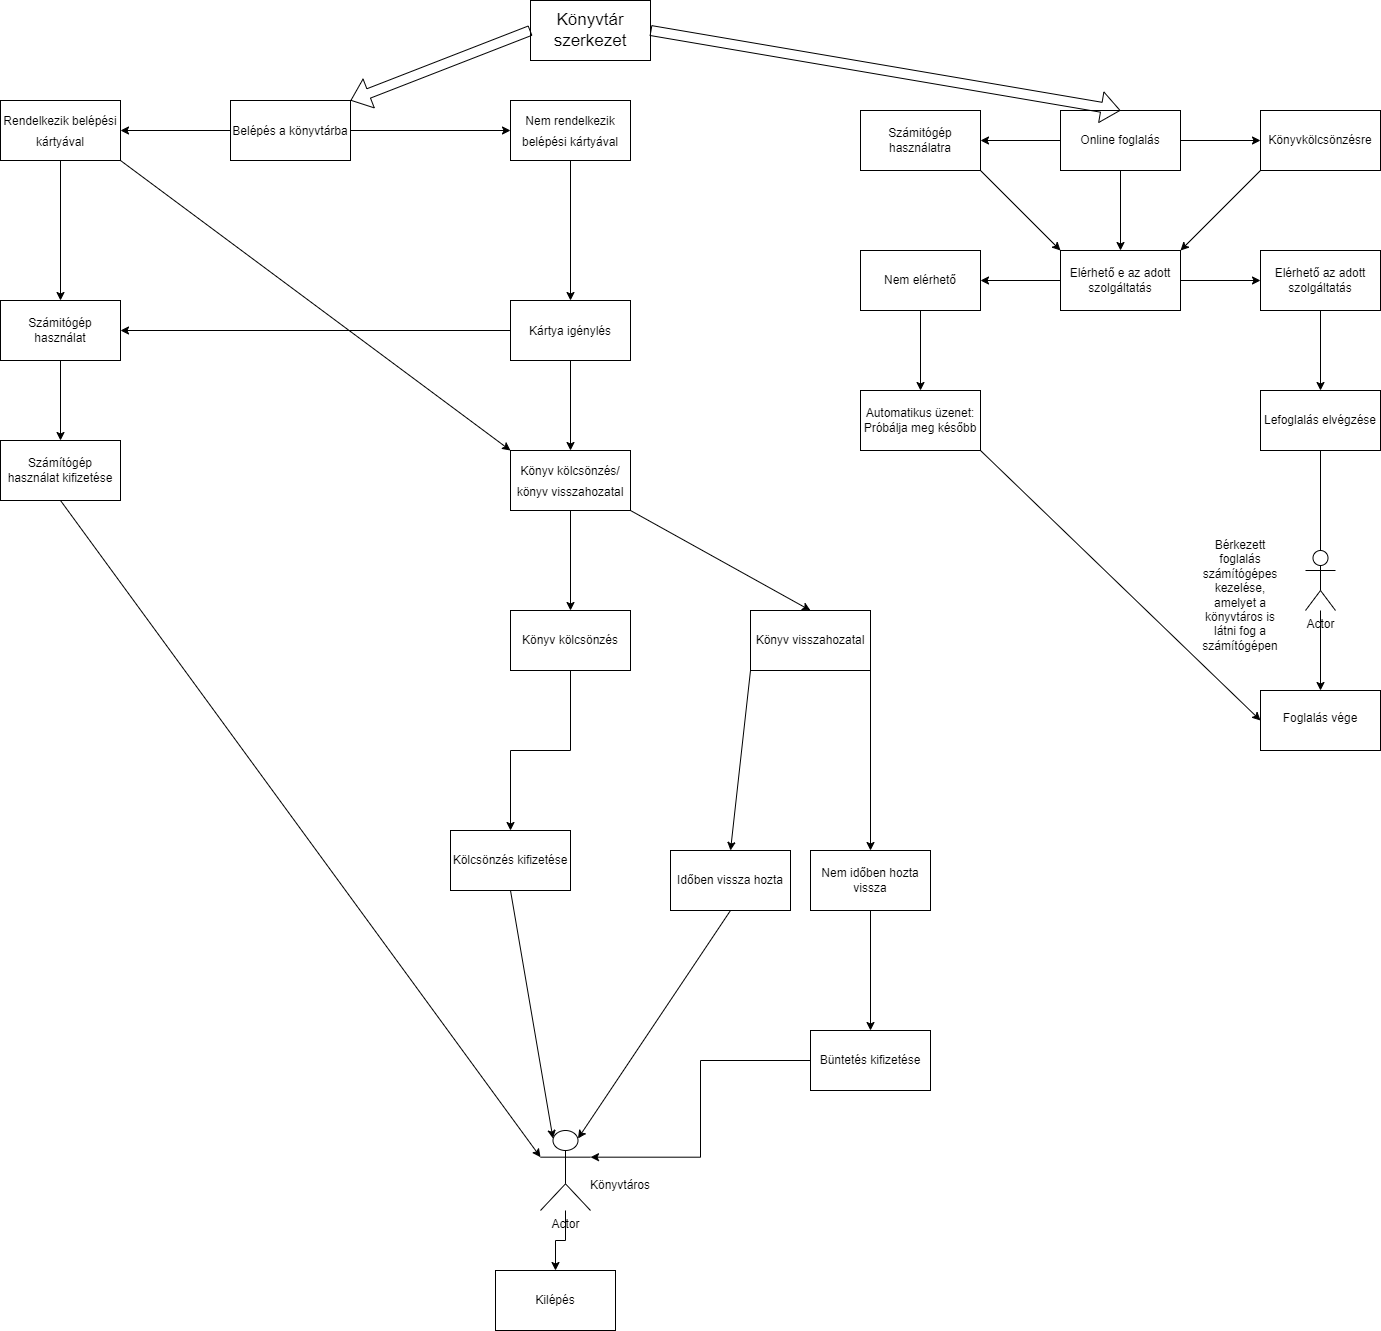

The diagram above was exported from draw.io. Its source (the exported page's mxGraphModel, read from the mxfile embedded in the PNG):
<mxGraphModel dx="2249" dy="762" grid="1" gridSize="10" guides="1" tooltips="1" connect="1" arrows="1" fold="1" page="1" pageScale="1" pageWidth="827" pageHeight="1169" math="0" shadow="0">
  <root>
    <mxCell id="0" />
    <mxCell id="1" parent="0" />
    <mxCell id="MZkJrFjLHBvigx8ChJCO-1" value="&lt;font style=&quot;font-size: 17px&quot;&gt;Könyvtár szerkezet&lt;/font&gt;" style="rounded=0;whiteSpace=wrap;html=1;" parent="1" vertex="1">
      <mxGeometry x="350" y="20" width="120" height="60" as="geometry" />
    </mxCell>
    <mxCell id="MZkJrFjLHBvigx8ChJCO-4" value="" style="edgeStyle=orthogonalEdgeStyle;rounded=0;orthogonalLoop=1;jettySize=auto;html=1;fontSize=12;" parent="1" source="MZkJrFjLHBvigx8ChJCO-2" target="MZkJrFjLHBvigx8ChJCO-3" edge="1">
      <mxGeometry relative="1" as="geometry" />
    </mxCell>
    <mxCell id="MZkJrFjLHBvigx8ChJCO-6" value="" style="edgeStyle=orthogonalEdgeStyle;rounded=0;orthogonalLoop=1;jettySize=auto;html=1;fontSize=12;" parent="1" source="MZkJrFjLHBvigx8ChJCO-2" target="MZkJrFjLHBvigx8ChJCO-5" edge="1">
      <mxGeometry relative="1" as="geometry" />
    </mxCell>
    <mxCell id="MZkJrFjLHBvigx8ChJCO-2" value="&lt;span style=&quot;font-size: 12px&quot;&gt;Belépés a könyvtárba&lt;/span&gt;" style="rounded=0;whiteSpace=wrap;html=1;fontSize=17;" parent="1" vertex="1">
      <mxGeometry x="50" y="120" width="120" height="60" as="geometry" />
    </mxCell>
    <mxCell id="MZkJrFjLHBvigx8ChJCO-3" value="&lt;span style=&quot;font-size: 12px&quot;&gt;Rendelkezik belépési kártyával&lt;/span&gt;" style="rounded=0;whiteSpace=wrap;html=1;fontSize=17;" parent="1" vertex="1">
      <mxGeometry x="-180" y="120" width="120" height="60" as="geometry" />
    </mxCell>
    <mxCell id="MZkJrFjLHBvigx8ChJCO-9" value="" style="edgeStyle=orthogonalEdgeStyle;rounded=0;orthogonalLoop=1;jettySize=auto;html=1;fontSize=12;" parent="1" source="MZkJrFjLHBvigx8ChJCO-5" target="MZkJrFjLHBvigx8ChJCO-8" edge="1">
      <mxGeometry relative="1" as="geometry" />
    </mxCell>
    <mxCell id="MZkJrFjLHBvigx8ChJCO-5" value="&lt;span style=&quot;font-size: 12px&quot;&gt;Nem rendelkezik belépési kártyával&lt;/span&gt;" style="rounded=0;whiteSpace=wrap;html=1;fontSize=17;" parent="1" vertex="1">
      <mxGeometry x="330" y="120" width="120" height="60" as="geometry" />
    </mxCell>
    <mxCell id="MZkJrFjLHBvigx8ChJCO-8" value="&lt;font style=&quot;font-size: 12px&quot;&gt;Kártya igénylés&lt;/font&gt;" style="whiteSpace=wrap;html=1;fontSize=17;rounded=0;" parent="1" vertex="1">
      <mxGeometry x="330" y="320" width="120" height="60" as="geometry" />
    </mxCell>
    <mxCell id="MZkJrFjLHBvigx8ChJCO-10" value="&lt;font style=&quot;font-size: 12px&quot;&gt;Könyv kölcsönzés/ könyv visszahozatal&lt;/font&gt;" style="whiteSpace=wrap;html=1;fontSize=17;rounded=0;" parent="1" vertex="1">
      <mxGeometry x="330" y="470" width="120" height="60" as="geometry" />
    </mxCell>
    <mxCell id="MZkJrFjLHBvigx8ChJCO-13" value="" style="endArrow=classic;html=1;rounded=0;fontSize=12;exitX=0.5;exitY=1;exitDx=0;exitDy=0;entryX=0.5;entryY=0;entryDx=0;entryDy=0;" parent="1" source="MZkJrFjLHBvigx8ChJCO-10" target="MZkJrFjLHBvigx8ChJCO-15" edge="1">
      <mxGeometry width="50" height="50" relative="1" as="geometry">
        <mxPoint x="390" y="370" as="sourcePoint" />
        <mxPoint x="280" y="400" as="targetPoint" />
      </mxGeometry>
    </mxCell>
    <mxCell id="MZkJrFjLHBvigx8ChJCO-14" value="" style="endArrow=classic;html=1;rounded=0;fontSize=12;exitX=1;exitY=1;exitDx=0;exitDy=0;entryX=0.5;entryY=0;entryDx=0;entryDy=0;" parent="1" source="MZkJrFjLHBvigx8ChJCO-10" target="MZkJrFjLHBvigx8ChJCO-16" edge="1">
      <mxGeometry width="50" height="50" relative="1" as="geometry">
        <mxPoint x="390" y="370" as="sourcePoint" />
        <mxPoint x="520" y="400" as="targetPoint" />
      </mxGeometry>
    </mxCell>
    <mxCell id="MZkJrFjLHBvigx8ChJCO-18" value="" style="edgeStyle=orthogonalEdgeStyle;rounded=0;orthogonalLoop=1;jettySize=auto;html=1;fontSize=12;" parent="1" source="MZkJrFjLHBvigx8ChJCO-15" target="MZkJrFjLHBvigx8ChJCO-17" edge="1">
      <mxGeometry relative="1" as="geometry" />
    </mxCell>
    <mxCell id="MZkJrFjLHBvigx8ChJCO-15" value="Könyv kölcsönzés" style="rounded=0;whiteSpace=wrap;html=1;fontSize=12;" parent="1" vertex="1">
      <mxGeometry x="330" y="630" width="120" height="60" as="geometry" />
    </mxCell>
    <mxCell id="MZkJrFjLHBvigx8ChJCO-16" value="Könyv visszahozatal" style="rounded=0;whiteSpace=wrap;html=1;fontSize=12;" parent="1" vertex="1">
      <mxGeometry x="570" y="630" width="120" height="60" as="geometry" />
    </mxCell>
    <mxCell id="MZkJrFjLHBvigx8ChJCO-17" value="Kölcsönzés kifizetése" style="rounded=0;whiteSpace=wrap;html=1;fontSize=12;" parent="1" vertex="1">
      <mxGeometry x="270" y="850" width="120" height="60" as="geometry" />
    </mxCell>
    <mxCell id="MZkJrFjLHBvigx8ChJCO-19" value="Időben vissza hozta" style="rounded=0;whiteSpace=wrap;html=1;fontSize=12;" parent="1" vertex="1">
      <mxGeometry x="490" y="870" width="120" height="60" as="geometry" />
    </mxCell>
    <mxCell id="MZkJrFjLHBvigx8ChJCO-24" value="" style="edgeStyle=orthogonalEdgeStyle;rounded=0;orthogonalLoop=1;jettySize=auto;html=1;fontSize=12;" parent="1" source="MZkJrFjLHBvigx8ChJCO-20" target="MZkJrFjLHBvigx8ChJCO-23" edge="1">
      <mxGeometry relative="1" as="geometry" />
    </mxCell>
    <mxCell id="MZkJrFjLHBvigx8ChJCO-20" value="Nem időben hozta vissza" style="rounded=0;whiteSpace=wrap;html=1;fontSize=12;" parent="1" vertex="1">
      <mxGeometry x="630" y="870" width="120" height="60" as="geometry" />
    </mxCell>
    <mxCell id="MZkJrFjLHBvigx8ChJCO-21" value="" style="endArrow=classic;html=1;rounded=0;fontSize=12;exitX=0;exitY=1;exitDx=0;exitDy=0;entryX=0.5;entryY=0;entryDx=0;entryDy=0;" parent="1" source="MZkJrFjLHBvigx8ChJCO-16" target="MZkJrFjLHBvigx8ChJCO-19" edge="1">
      <mxGeometry width="50" height="50" relative="1" as="geometry">
        <mxPoint x="400" y="430" as="sourcePoint" />
        <mxPoint x="450" y="380" as="targetPoint" />
      </mxGeometry>
    </mxCell>
    <mxCell id="MZkJrFjLHBvigx8ChJCO-22" value="" style="endArrow=classic;html=1;rounded=0;fontSize=12;exitX=1;exitY=1;exitDx=0;exitDy=0;entryX=0.5;entryY=0;entryDx=0;entryDy=0;" parent="1" source="MZkJrFjLHBvigx8ChJCO-16" target="MZkJrFjLHBvigx8ChJCO-20" edge="1">
      <mxGeometry width="50" height="50" relative="1" as="geometry">
        <mxPoint x="410" y="400" as="sourcePoint" />
        <mxPoint x="460" y="350" as="targetPoint" />
      </mxGeometry>
    </mxCell>
    <mxCell id="MZkJrFjLHBvigx8ChJCO-26" value="" style="edgeStyle=orthogonalEdgeStyle;rounded=0;orthogonalLoop=1;jettySize=auto;html=1;fontSize=12;entryX=1;entryY=0.3333333333333333;entryDx=0;entryDy=0;entryPerimeter=0;" parent="1" source="MZkJrFjLHBvigx8ChJCO-23" target="2LmQDDcGaFTQNPXJY-2F-57" edge="1">
      <mxGeometry relative="1" as="geometry" />
    </mxCell>
    <mxCell id="MZkJrFjLHBvigx8ChJCO-23" value="Büntetés kifizetése" style="whiteSpace=wrap;html=1;rounded=0;" parent="1" vertex="1">
      <mxGeometry x="630" y="1050" width="120" height="60" as="geometry" />
    </mxCell>
    <mxCell id="MZkJrFjLHBvigx8ChJCO-25" value="Kilépés" style="whiteSpace=wrap;html=1;rounded=0;" parent="1" vertex="1">
      <mxGeometry x="315" y="1290" width="120" height="60" as="geometry" />
    </mxCell>
    <mxCell id="MZkJrFjLHBvigx8ChJCO-27" value="" style="endArrow=classic;html=1;rounded=0;fontSize=12;exitX=0.5;exitY=1;exitDx=0;exitDy=0;entryX=0.25;entryY=0.1;entryDx=0;entryDy=0;entryPerimeter=0;" parent="1" source="MZkJrFjLHBvigx8ChJCO-17" target="2LmQDDcGaFTQNPXJY-2F-57" edge="1">
      <mxGeometry width="50" height="50" relative="1" as="geometry">
        <mxPoint x="410" y="700" as="sourcePoint" />
        <mxPoint x="330" y="1190" as="targetPoint" />
      </mxGeometry>
    </mxCell>
    <mxCell id="MZkJrFjLHBvigx8ChJCO-28" value="" style="endArrow=classic;html=1;rounded=0;fontSize=12;exitX=0.5;exitY=1;exitDx=0;exitDy=0;entryX=0.75;entryY=0.1;entryDx=0;entryDy=0;entryPerimeter=0;" parent="1" source="MZkJrFjLHBvigx8ChJCO-19" target="2LmQDDcGaFTQNPXJY-2F-57" edge="1">
      <mxGeometry width="50" height="50" relative="1" as="geometry">
        <mxPoint x="410" y="700" as="sourcePoint" />
        <mxPoint x="460" y="650" as="targetPoint" />
      </mxGeometry>
    </mxCell>
    <mxCell id="2LmQDDcGaFTQNPXJY-2F-55" value="" style="edgeStyle=orthogonalEdgeStyle;rounded=0;orthogonalLoop=1;jettySize=auto;html=1;" edge="1" parent="1" source="2LmQDDcGaFTQNPXJY-2F-46" target="2LmQDDcGaFTQNPXJY-2F-54">
      <mxGeometry relative="1" as="geometry" />
    </mxCell>
    <mxCell id="2LmQDDcGaFTQNPXJY-2F-46" value="Számitógép használat" style="rounded=0;whiteSpace=wrap;html=1;" vertex="1" parent="1">
      <mxGeometry x="-180" y="320" width="120" height="60" as="geometry" />
    </mxCell>
    <mxCell id="2LmQDDcGaFTQNPXJY-2F-47" value="" style="endArrow=classic;html=1;rounded=0;exitX=1;exitY=1;exitDx=0;exitDy=0;entryX=0;entryY=0;entryDx=0;entryDy=0;" edge="1" parent="1" source="MZkJrFjLHBvigx8ChJCO-3" target="MZkJrFjLHBvigx8ChJCO-10">
      <mxGeometry width="50" height="50" relative="1" as="geometry">
        <mxPoint x="400" y="310" as="sourcePoint" />
        <mxPoint x="450" y="260" as="targetPoint" />
      </mxGeometry>
    </mxCell>
    <mxCell id="2LmQDDcGaFTQNPXJY-2F-49" value="" style="endArrow=classic;html=1;rounded=0;exitX=0.5;exitY=1;exitDx=0;exitDy=0;entryX=0.5;entryY=0;entryDx=0;entryDy=0;" edge="1" parent="1" source="MZkJrFjLHBvigx8ChJCO-8" target="MZkJrFjLHBvigx8ChJCO-10">
      <mxGeometry width="50" height="50" relative="1" as="geometry">
        <mxPoint x="400" y="310" as="sourcePoint" />
        <mxPoint x="450" y="260" as="targetPoint" />
      </mxGeometry>
    </mxCell>
    <mxCell id="2LmQDDcGaFTQNPXJY-2F-51" value="" style="endArrow=classic;html=1;rounded=0;exitX=0.5;exitY=1;exitDx=0;exitDy=0;entryX=0.5;entryY=0;entryDx=0;entryDy=0;" edge="1" parent="1" source="MZkJrFjLHBvigx8ChJCO-3" target="2LmQDDcGaFTQNPXJY-2F-46">
      <mxGeometry width="50" height="50" relative="1" as="geometry">
        <mxPoint x="400" y="310" as="sourcePoint" />
        <mxPoint x="450" y="260" as="targetPoint" />
        <Array as="points" />
      </mxGeometry>
    </mxCell>
    <mxCell id="2LmQDDcGaFTQNPXJY-2F-52" value="" style="endArrow=classic;html=1;rounded=0;exitX=0;exitY=0.5;exitDx=0;exitDy=0;entryX=1;entryY=0.5;entryDx=0;entryDy=0;" edge="1" parent="1" source="MZkJrFjLHBvigx8ChJCO-8" target="2LmQDDcGaFTQNPXJY-2F-46">
      <mxGeometry width="50" height="50" relative="1" as="geometry">
        <mxPoint x="400" y="310" as="sourcePoint" />
        <mxPoint x="450" y="260" as="targetPoint" />
      </mxGeometry>
    </mxCell>
    <mxCell id="2LmQDDcGaFTQNPXJY-2F-54" value="Számítógép használat kifizetése" style="whiteSpace=wrap;html=1;rounded=0;" vertex="1" parent="1">
      <mxGeometry x="-180" y="460" width="120" height="60" as="geometry" />
    </mxCell>
    <mxCell id="2LmQDDcGaFTQNPXJY-2F-56" value="" style="endArrow=classic;html=1;rounded=0;exitX=0.5;exitY=1;exitDx=0;exitDy=0;entryX=0;entryY=0.3333333333333333;entryDx=0;entryDy=0;entryPerimeter=0;" edge="1" parent="1" source="2LmQDDcGaFTQNPXJY-2F-54" target="2LmQDDcGaFTQNPXJY-2F-57">
      <mxGeometry width="50" height="50" relative="1" as="geometry">
        <mxPoint x="400" y="700" as="sourcePoint" />
        <mxPoint x="450" y="650" as="targetPoint" />
      </mxGeometry>
    </mxCell>
    <mxCell id="2LmQDDcGaFTQNPXJY-2F-59" value="" style="edgeStyle=orthogonalEdgeStyle;rounded=0;orthogonalLoop=1;jettySize=auto;html=1;" edge="1" parent="1" source="2LmQDDcGaFTQNPXJY-2F-57" target="MZkJrFjLHBvigx8ChJCO-25">
      <mxGeometry relative="1" as="geometry" />
    </mxCell>
    <mxCell id="2LmQDDcGaFTQNPXJY-2F-57" value="Actor" style="shape=umlActor;verticalLabelPosition=bottom;verticalAlign=top;html=1;outlineConnect=0;" vertex="1" parent="1">
      <mxGeometry x="360" y="1150" width="50" height="80" as="geometry" />
    </mxCell>
    <mxCell id="2LmQDDcGaFTQNPXJY-2F-60" value="Könyvtáros" style="text;html=1;strokeColor=none;fillColor=none;align=center;verticalAlign=middle;whiteSpace=wrap;rounded=0;" vertex="1" parent="1">
      <mxGeometry x="410" y="1190" width="60" height="30" as="geometry" />
    </mxCell>
    <mxCell id="2LmQDDcGaFTQNPXJY-2F-63" value="" style="edgeStyle=orthogonalEdgeStyle;rounded=0;orthogonalLoop=1;jettySize=auto;html=1;" edge="1" parent="1" source="2LmQDDcGaFTQNPXJY-2F-61" target="2LmQDDcGaFTQNPXJY-2F-62">
      <mxGeometry relative="1" as="geometry" />
    </mxCell>
    <mxCell id="2LmQDDcGaFTQNPXJY-2F-65" value="" style="edgeStyle=orthogonalEdgeStyle;rounded=0;orthogonalLoop=1;jettySize=auto;html=1;" edge="1" parent="1" source="2LmQDDcGaFTQNPXJY-2F-61" target="2LmQDDcGaFTQNPXJY-2F-64">
      <mxGeometry relative="1" as="geometry" />
    </mxCell>
    <mxCell id="2LmQDDcGaFTQNPXJY-2F-67" value="" style="edgeStyle=orthogonalEdgeStyle;rounded=0;orthogonalLoop=1;jettySize=auto;html=1;" edge="1" parent="1" source="2LmQDDcGaFTQNPXJY-2F-61" target="2LmQDDcGaFTQNPXJY-2F-66">
      <mxGeometry relative="1" as="geometry" />
    </mxCell>
    <mxCell id="2LmQDDcGaFTQNPXJY-2F-61" value="Online foglalás" style="rounded=0;whiteSpace=wrap;html=1;" vertex="1" parent="1">
      <mxGeometry x="880" y="130" width="120" height="60" as="geometry" />
    </mxCell>
    <mxCell id="2LmQDDcGaFTQNPXJY-2F-62" value="Számitógép használatra" style="whiteSpace=wrap;html=1;rounded=0;" vertex="1" parent="1">
      <mxGeometry x="680" y="130" width="120" height="60" as="geometry" />
    </mxCell>
    <mxCell id="2LmQDDcGaFTQNPXJY-2F-64" value="Könyvkölcsönzésre" style="whiteSpace=wrap;html=1;rounded=0;" vertex="1" parent="1">
      <mxGeometry x="1080" y="130" width="120" height="60" as="geometry" />
    </mxCell>
    <mxCell id="2LmQDDcGaFTQNPXJY-2F-74" value="" style="edgeStyle=orthogonalEdgeStyle;rounded=0;orthogonalLoop=1;jettySize=auto;html=1;" edge="1" parent="1" source="2LmQDDcGaFTQNPXJY-2F-66" target="2LmQDDcGaFTQNPXJY-2F-73">
      <mxGeometry relative="1" as="geometry" />
    </mxCell>
    <mxCell id="2LmQDDcGaFTQNPXJY-2F-76" value="" style="edgeStyle=orthogonalEdgeStyle;rounded=0;orthogonalLoop=1;jettySize=auto;html=1;" edge="1" parent="1" source="2LmQDDcGaFTQNPXJY-2F-66" target="2LmQDDcGaFTQNPXJY-2F-75">
      <mxGeometry relative="1" as="geometry" />
    </mxCell>
    <mxCell id="2LmQDDcGaFTQNPXJY-2F-66" value="Elérhető e az adott szolgáltatás" style="whiteSpace=wrap;html=1;rounded=0;" vertex="1" parent="1">
      <mxGeometry x="880" y="270" width="120" height="60" as="geometry" />
    </mxCell>
    <mxCell id="2LmQDDcGaFTQNPXJY-2F-68" value="" style="endArrow=classic;html=1;rounded=0;exitX=1;exitY=1;exitDx=0;exitDy=0;entryX=0;entryY=0;entryDx=0;entryDy=0;" edge="1" parent="1" source="2LmQDDcGaFTQNPXJY-2F-62" target="2LmQDDcGaFTQNPXJY-2F-66">
      <mxGeometry width="50" height="50" relative="1" as="geometry">
        <mxPoint x="460" y="350" as="sourcePoint" />
        <mxPoint x="510" y="300" as="targetPoint" />
      </mxGeometry>
    </mxCell>
    <mxCell id="2LmQDDcGaFTQNPXJY-2F-69" value="" style="endArrow=classic;html=1;rounded=0;exitX=0;exitY=1;exitDx=0;exitDy=0;entryX=1;entryY=0;entryDx=0;entryDy=0;" edge="1" parent="1" source="2LmQDDcGaFTQNPXJY-2F-64" target="2LmQDDcGaFTQNPXJY-2F-66">
      <mxGeometry width="50" height="50" relative="1" as="geometry">
        <mxPoint x="460" y="350" as="sourcePoint" />
        <mxPoint x="510" y="300" as="targetPoint" />
      </mxGeometry>
    </mxCell>
    <mxCell id="2LmQDDcGaFTQNPXJY-2F-71" value="" style="shape=flexArrow;endArrow=classic;html=1;rounded=0;exitX=0;exitY=0.5;exitDx=0;exitDy=0;entryX=1;entryY=0;entryDx=0;entryDy=0;" edge="1" parent="1" source="MZkJrFjLHBvigx8ChJCO-1" target="MZkJrFjLHBvigx8ChJCO-2">
      <mxGeometry width="50" height="50" relative="1" as="geometry">
        <mxPoint x="460" y="350" as="sourcePoint" />
        <mxPoint x="510" y="300" as="targetPoint" />
      </mxGeometry>
    </mxCell>
    <mxCell id="2LmQDDcGaFTQNPXJY-2F-72" value="" style="shape=flexArrow;endArrow=classic;html=1;rounded=0;exitX=1;exitY=0.5;exitDx=0;exitDy=0;entryX=0.5;entryY=0;entryDx=0;entryDy=0;" edge="1" parent="1" source="MZkJrFjLHBvigx8ChJCO-1" target="2LmQDDcGaFTQNPXJY-2F-61">
      <mxGeometry width="50" height="50" relative="1" as="geometry">
        <mxPoint x="460" y="350" as="sourcePoint" />
        <mxPoint x="510" y="300" as="targetPoint" />
      </mxGeometry>
    </mxCell>
    <mxCell id="2LmQDDcGaFTQNPXJY-2F-86" value="" style="edgeStyle=orthogonalEdgeStyle;rounded=0;orthogonalLoop=1;jettySize=auto;html=1;" edge="1" parent="1" source="2LmQDDcGaFTQNPXJY-2F-73" target="2LmQDDcGaFTQNPXJY-2F-85">
      <mxGeometry relative="1" as="geometry" />
    </mxCell>
    <mxCell id="2LmQDDcGaFTQNPXJY-2F-73" value="Nem elérhető" style="whiteSpace=wrap;html=1;rounded=0;" vertex="1" parent="1">
      <mxGeometry x="680" y="270" width="120" height="60" as="geometry" />
    </mxCell>
    <mxCell id="2LmQDDcGaFTQNPXJY-2F-80" value="" style="edgeStyle=orthogonalEdgeStyle;rounded=0;orthogonalLoop=1;jettySize=auto;html=1;" edge="1" parent="1" source="2LmQDDcGaFTQNPXJY-2F-75" target="2LmQDDcGaFTQNPXJY-2F-79">
      <mxGeometry relative="1" as="geometry" />
    </mxCell>
    <mxCell id="2LmQDDcGaFTQNPXJY-2F-75" value="Elérhető az adott szolgáltatás" style="whiteSpace=wrap;html=1;rounded=0;" vertex="1" parent="1">
      <mxGeometry x="1080" y="270" width="120" height="60" as="geometry" />
    </mxCell>
    <mxCell id="2LmQDDcGaFTQNPXJY-2F-82" value="" style="edgeStyle=orthogonalEdgeStyle;rounded=0;orthogonalLoop=1;jettySize=auto;html=1;" edge="1" parent="1" source="2LmQDDcGaFTQNPXJY-2F-79">
      <mxGeometry relative="1" as="geometry">
        <mxPoint x="1140" y="580" as="targetPoint" />
      </mxGeometry>
    </mxCell>
    <mxCell id="2LmQDDcGaFTQNPXJY-2F-79" value="Lefoglalás elvégzése" style="whiteSpace=wrap;html=1;rounded=0;" vertex="1" parent="1">
      <mxGeometry x="1080" y="410" width="120" height="60" as="geometry" />
    </mxCell>
    <mxCell id="2LmQDDcGaFTQNPXJY-2F-89" value="" style="edgeStyle=orthogonalEdgeStyle;rounded=0;orthogonalLoop=1;jettySize=auto;html=1;" edge="1" parent="1" source="2LmQDDcGaFTQNPXJY-2F-83" target="2LmQDDcGaFTQNPXJY-2F-88">
      <mxGeometry relative="1" as="geometry" />
    </mxCell>
    <mxCell id="2LmQDDcGaFTQNPXJY-2F-83" value="Actor" style="shape=umlActor;verticalLabelPosition=bottom;verticalAlign=top;html=1;outlineConnect=0;" vertex="1" parent="1">
      <mxGeometry x="1125" y="570" width="30" height="60" as="geometry" />
    </mxCell>
    <mxCell id="2LmQDDcGaFTQNPXJY-2F-84" value="Bérkezett foglalás számítógépes kezelése, amelyet a könyvtáros is látni fog a számítógépen&lt;br&gt;" style="text;html=1;strokeColor=none;fillColor=none;align=center;verticalAlign=middle;whiteSpace=wrap;rounded=0;" vertex="1" parent="1">
      <mxGeometry x="1030" y="600" width="60" height="30" as="geometry" />
    </mxCell>
    <mxCell id="2LmQDDcGaFTQNPXJY-2F-85" value="Automatikus üzenet: Próbálja meg később" style="whiteSpace=wrap;html=1;rounded=0;" vertex="1" parent="1">
      <mxGeometry x="680" y="410" width="120" height="60" as="geometry" />
    </mxCell>
    <mxCell id="2LmQDDcGaFTQNPXJY-2F-88" value="&lt;br&gt;Foglalás vége&lt;br&gt;" style="whiteSpace=wrap;html=1;verticalAlign=top;" vertex="1" parent="1">
      <mxGeometry x="1080" y="710" width="120" height="60" as="geometry" />
    </mxCell>
    <mxCell id="2LmQDDcGaFTQNPXJY-2F-90" value="" style="endArrow=classic;html=1;rounded=0;exitX=1;exitY=1;exitDx=0;exitDy=0;entryX=0;entryY=0.5;entryDx=0;entryDy=0;" edge="1" parent="1" source="2LmQDDcGaFTQNPXJY-2F-85" target="2LmQDDcGaFTQNPXJY-2F-88">
      <mxGeometry width="50" height="50" relative="1" as="geometry">
        <mxPoint x="550" y="660" as="sourcePoint" />
        <mxPoint x="600" y="610" as="targetPoint" />
      </mxGeometry>
    </mxCell>
  </root>
</mxGraphModel>